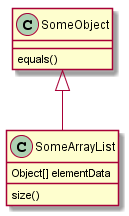

The diagram above was rendered by PlantUML. Its source (embedded in the PNG):
@startuml
SomeObject <|-- SomeArrayList
SomeArrayList : Object[] elementData
SomeArrayList :  size()
SomeObject :  equals()
@enduml